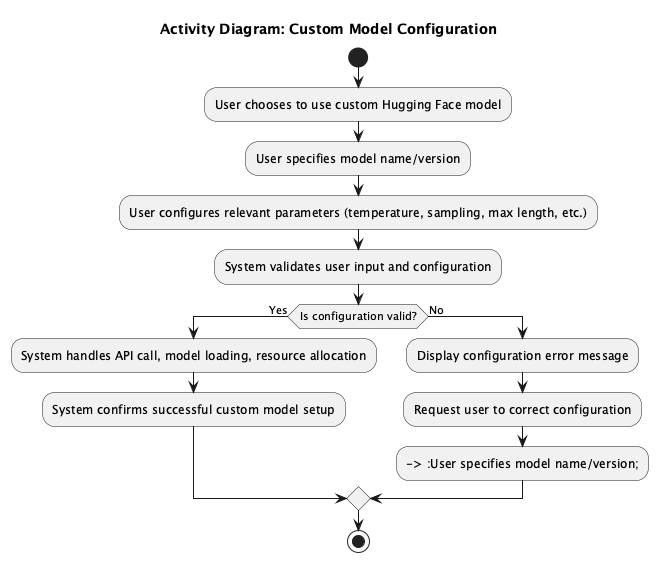

The diagram above was rendered by PlantUML. Its source (embedded in the PNG):
@startuml
title Activity Diagram: Custom Model Configuration

start
:User chooses to use custom Hugging Face model;
:User specifies model name/version;
:User configures relevant parameters (temperature, sampling, max length, etc.);
:System validates user input and configuration;
if (Is configuration valid?) then (Yes)
  :System handles API call, model loading, resource allocation;
  :System confirms successful custom model setup;
else (No)
  :Display configuration error message;
  :Request user to correct configuration;
  --> :User specifies model name/version;
endif
stop

@enduml